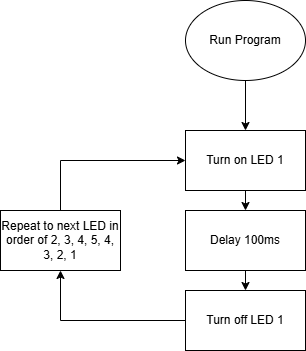

The diagram above was exported from draw.io. Its source (the exported page's mxGraphModel, read from the mxfile embedded in the PNG):
<mxGraphModel dx="1418" dy="794" grid="1" gridSize="10" guides="1" tooltips="1" connect="1" arrows="1" fold="1" page="1" pageScale="1" pageWidth="850" pageHeight="1100" math="0" shadow="0">
  <root>
    <mxCell id="0" />
    <mxCell id="1" parent="0" />
    <mxCell id="tcZZ47Tnr3mJSPfX9B7N-1" parent="1" style="ellipse;whiteSpace=wrap;html=1;" value="Run Program" vertex="1">
      <mxGeometry height="80" width="120" x="365" y="10" as="geometry" />
    </mxCell>
    <mxCell id="tcZZ47Tnr3mJSPfX9B7N-2" parent="1" style="rounded=0;whiteSpace=wrap;html=1;" value="Turn on LED 1" vertex="1">
      <mxGeometry height="60" width="120" x="365" y="140" as="geometry" />
    </mxCell>
    <mxCell id="tcZZ47Tnr3mJSPfX9B7N-3" parent="1" style="rounded=0;whiteSpace=wrap;html=1;" value="Delay 100ms" vertex="1">
      <mxGeometry height="60" width="120" x="365" y="220" as="geometry" />
    </mxCell>
    <mxCell id="tcZZ47Tnr3mJSPfX9B7N-4" parent="1" style="rounded=0;whiteSpace=wrap;html=1;" value="Turn off LED 1" vertex="1">
      <mxGeometry height="60" width="120" x="365" y="300" as="geometry" />
    </mxCell>
    <mxCell id="tcZZ47Tnr3mJSPfX9B7N-19" edge="1" parent="1" source="tcZZ47Tnr3mJSPfX9B7N-2" style="endArrow=classic;html=1;rounded=0;exitX=0.5;exitY=1;exitDx=0;exitDy=0;" value="">
      <mxGeometry height="50" relative="1" width="50" as="geometry">
        <mxPoint x="400" y="470" as="sourcePoint" />
        <mxPoint x="425" y="220" as="targetPoint" />
      </mxGeometry>
    </mxCell>
    <mxCell id="tcZZ47Tnr3mJSPfX9B7N-20" edge="1" parent="1" source="tcZZ47Tnr3mJSPfX9B7N-3" style="endArrow=classic;html=1;rounded=0;exitX=0.5;exitY=1;exitDx=0;exitDy=0;entryX=0.5;entryY=0;entryDx=0;entryDy=0;" target="tcZZ47Tnr3mJSPfX9B7N-4" value="">
      <mxGeometry height="50" relative="1" width="50" as="geometry">
        <mxPoint x="400" y="470" as="sourcePoint" />
        <mxPoint x="450" y="420" as="targetPoint" />
      </mxGeometry>
    </mxCell>
    <mxCell id="tcZZ47Tnr3mJSPfX9B7N-23" parent="1" style="rounded=0;whiteSpace=wrap;html=1;" value="Repeat to next LED in order of 2, 3, 4, 5, 4, 3, 2, 1" vertex="1">
      <mxGeometry height="60" width="120" x="180" y="220" as="geometry" />
    </mxCell>
    <mxCell id="tcZZ47Tnr3mJSPfX9B7N-24" edge="1" parent="1" source="tcZZ47Tnr3mJSPfX9B7N-1" style="endArrow=classic;html=1;rounded=0;exitX=0.5;exitY=1;exitDx=0;exitDy=0;entryX=0.5;entryY=0;entryDx=0;entryDy=0;" target="tcZZ47Tnr3mJSPfX9B7N-2" value="">
      <mxGeometry height="50" relative="1" width="50" as="geometry">
        <mxPoint x="400" y="430" as="sourcePoint" />
        <mxPoint x="450" y="380" as="targetPoint" />
      </mxGeometry>
    </mxCell>
    <mxCell id="tcZZ47Tnr3mJSPfX9B7N-25" edge="1" parent="1" source="tcZZ47Tnr3mJSPfX9B7N-4" style="endArrow=classic;html=1;rounded=0;exitX=0;exitY=0.5;exitDx=0;exitDy=0;entryX=0.5;entryY=1;entryDx=0;entryDy=0;" target="tcZZ47Tnr3mJSPfX9B7N-23" value="">
      <mxGeometry height="50" relative="1" width="50" as="geometry">
        <Array as="points">
          <mxPoint x="240" y="330" />
        </Array>
        <mxPoint x="400" y="430" as="sourcePoint" />
        <mxPoint x="450" y="380" as="targetPoint" />
      </mxGeometry>
    </mxCell>
    <mxCell id="tcZZ47Tnr3mJSPfX9B7N-26" edge="1" parent="1" source="tcZZ47Tnr3mJSPfX9B7N-23" style="endArrow=classic;html=1;rounded=0;exitX=0.5;exitY=0;exitDx=0;exitDy=0;entryX=0;entryY=0.5;entryDx=0;entryDy=0;" target="tcZZ47Tnr3mJSPfX9B7N-2" value="">
      <mxGeometry height="50" relative="1" width="50" as="geometry">
        <Array as="points">
          <mxPoint x="240" y="170" />
        </Array>
        <mxPoint x="400" y="430" as="sourcePoint" />
        <mxPoint x="450" y="380" as="targetPoint" />
      </mxGeometry>
    </mxCell>
  </root>
</mxGraphModel>